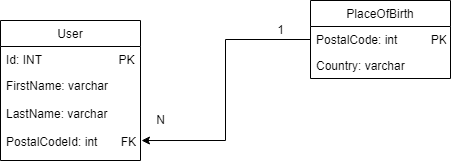

The diagram above was exported from draw.io. Its source (the exported page's mxGraphModel, read from the mxfile embedded in the PNG):
<mxGraphModel dx="1422" dy="705" grid="1" gridSize="10" guides="1" tooltips="1" connect="1" arrows="1" fold="1" page="1" pageScale="1" pageWidth="850" pageHeight="1100" math="0" shadow="0">
  <root>
    <mxCell id="0" />
    <mxCell id="1" parent="0" />
    <mxCell id="j5FybDe3-cMxhQohiw1G-1" value="PlaceOfBirth" style="swimlane;fontStyle=0;childLayout=stackLayout;horizontal=1;startSize=26;fillColor=none;horizontalStack=0;resizeParent=1;resizeParentMax=0;resizeLast=0;collapsible=1;marginBottom=0;" vertex="1" parent="1">
      <mxGeometry x="510" y="200" width="140" height="78" as="geometry" />
    </mxCell>
    <mxCell id="j5FybDe3-cMxhQohiw1G-2" value="PostalCode: int          PK" style="text;strokeColor=none;fillColor=none;align=left;verticalAlign=top;spacingLeft=4;spacingRight=4;overflow=hidden;rotatable=0;points=[[0,0.5],[1,0.5]];portConstraint=eastwest;" vertex="1" parent="j5FybDe3-cMxhQohiw1G-1">
      <mxGeometry y="26" width="140" height="26" as="geometry" />
    </mxCell>
    <mxCell id="j5FybDe3-cMxhQohiw1G-4" value="Country: varchar" style="text;strokeColor=none;fillColor=none;align=left;verticalAlign=top;spacingLeft=4;spacingRight=4;overflow=hidden;rotatable=0;points=[[0,0.5],[1,0.5]];portConstraint=eastwest;" vertex="1" parent="j5FybDe3-cMxhQohiw1G-1">
      <mxGeometry y="52" width="140" height="26" as="geometry" />
    </mxCell>
    <mxCell id="j5FybDe3-cMxhQohiw1G-5" value="User" style="swimlane;fontStyle=0;childLayout=stackLayout;horizontal=1;startSize=26;fillColor=none;horizontalStack=0;resizeParent=1;resizeParentMax=0;resizeLast=0;collapsible=1;marginBottom=0;" vertex="1" parent="1">
      <mxGeometry x="200" y="220" width="140" height="140" as="geometry" />
    </mxCell>
    <mxCell id="j5FybDe3-cMxhQohiw1G-7" value="Id: INT                       PK" style="text;strokeColor=none;fillColor=none;align=left;verticalAlign=top;spacingLeft=4;spacingRight=4;overflow=hidden;rotatable=0;points=[[0,0.5],[1,0.5]];portConstraint=eastwest;" vertex="1" parent="j5FybDe3-cMxhQohiw1G-5">
      <mxGeometry y="26" width="140" height="26" as="geometry" />
    </mxCell>
    <mxCell id="j5FybDe3-cMxhQohiw1G-8" value="FirstName: varchar&#10;&#10;LastName: varchar&#10;&#10;PostalCodeId: int       FK" style="text;strokeColor=none;fillColor=none;align=left;verticalAlign=top;spacingLeft=4;spacingRight=4;overflow=hidden;rotatable=0;points=[[0,0.5],[1,0.5]];portConstraint=eastwest;" vertex="1" parent="j5FybDe3-cMxhQohiw1G-5">
      <mxGeometry y="52" width="140" height="88" as="geometry" />
    </mxCell>
    <mxCell id="j5FybDe3-cMxhQohiw1G-12" style="edgeStyle=orthogonalEdgeStyle;rounded=0;orthogonalLoop=1;jettySize=auto;html=1;entryX=1.007;entryY=0.773;entryDx=0;entryDy=0;entryPerimeter=0;" edge="1" parent="1" source="j5FybDe3-cMxhQohiw1G-2" target="j5FybDe3-cMxhQohiw1G-8">
      <mxGeometry relative="1" as="geometry">
        <mxPoint x="360" y="310" as="targetPoint" />
      </mxGeometry>
    </mxCell>
    <mxCell id="j5FybDe3-cMxhQohiw1G-13" value="1" style="text;html=1;align=center;verticalAlign=middle;resizable=0;points=[];autosize=1;strokeColor=none;fillColor=none;" vertex="1" parent="1">
      <mxGeometry x="470" y="220" width="20" height="20" as="geometry" />
    </mxCell>
    <mxCell id="j5FybDe3-cMxhQohiw1G-14" value="N" style="text;html=1;align=center;verticalAlign=middle;resizable=0;points=[];autosize=1;strokeColor=none;fillColor=none;" vertex="1" parent="1">
      <mxGeometry x="350" y="310" width="20" height="20" as="geometry" />
    </mxCell>
  </root>
</mxGraphModel>